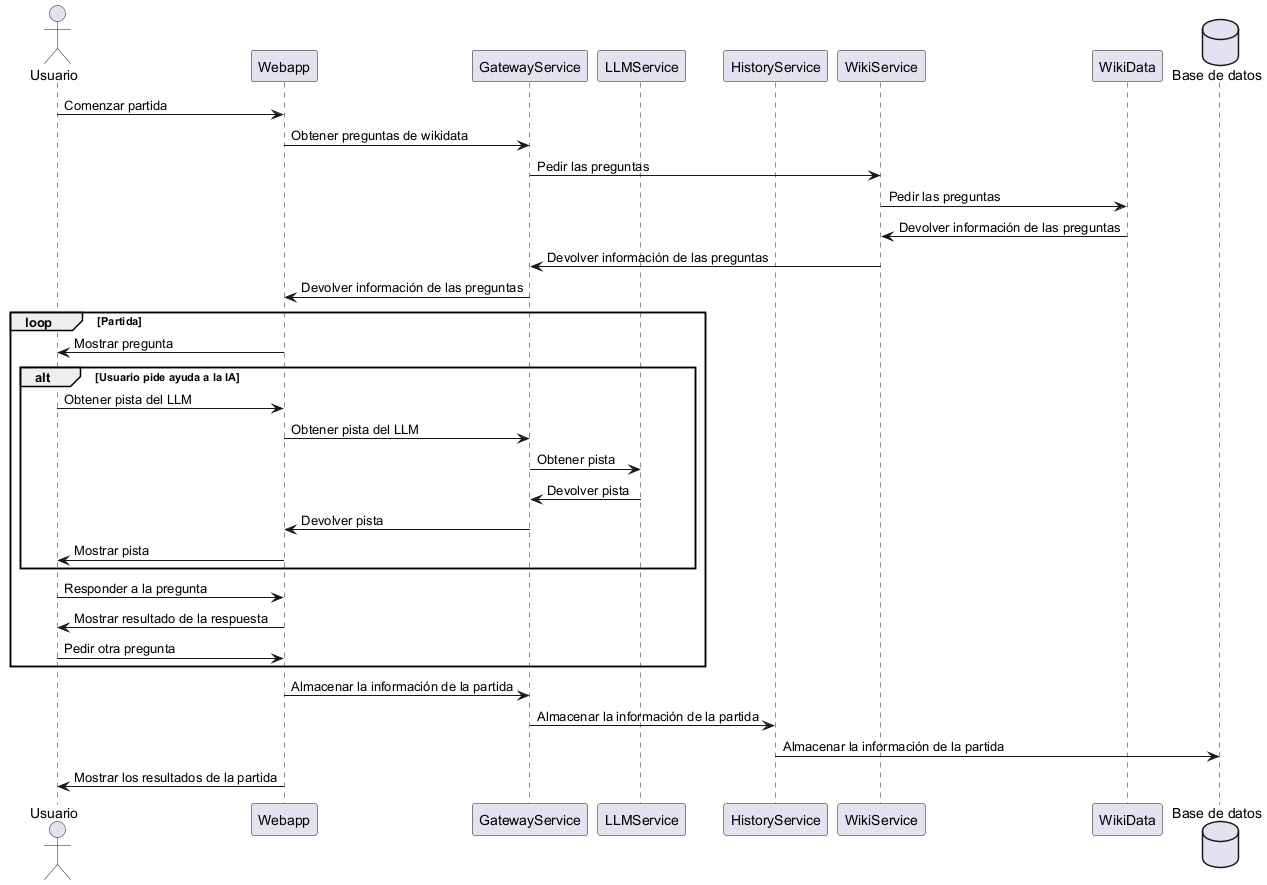

The diagram above was rendered by PlantUML. Its source (embedded in the PNG):
@startuml

actor Usuario
participant "Webapp" as W
participant "GatewayService" as GS
participant "LLMService" as LLM
participant "HistoryService" as HS
participant "WikiService" as WS
participant "WikiData" as WD
database "Base de datos" as DB

Usuario -> W: Comenzar partida
W -> GS: Obtener preguntas de wikidata
GS -> WS: Pedir las preguntas
WS -> WD: Pedir las preguntas
WD -> WS: Devolver información de las preguntas
WS -> GS: Devolver información de las preguntas
GS -> W: Devolver información de las preguntas
loop Partida
    W -> Usuario: Mostrar pregunta
    alt Usuario pide ayuda a la IA
        Usuario -> W: Obtener pista del LLM
        W -> GS: Obtener pista del LLM
        GS -> LLM: Obtener pista
        LLM -> GS: Devolver pista
        GS -> W: Devolver pista
        W -> Usuario: Mostrar pista
    end
    Usuario -> W: Responder a la pregunta
    W -> Usuario: Mostrar resultado de la respuesta
    Usuario -> W: Pedir otra pregunta
end
W -> GS: Almacenar la información de la partida
GS -> HS: Almacenar la información de la partida
HS -> DB: Almacenar la información de la partida
W -> Usuario: Mostrar los resultados de la partida

@enduml